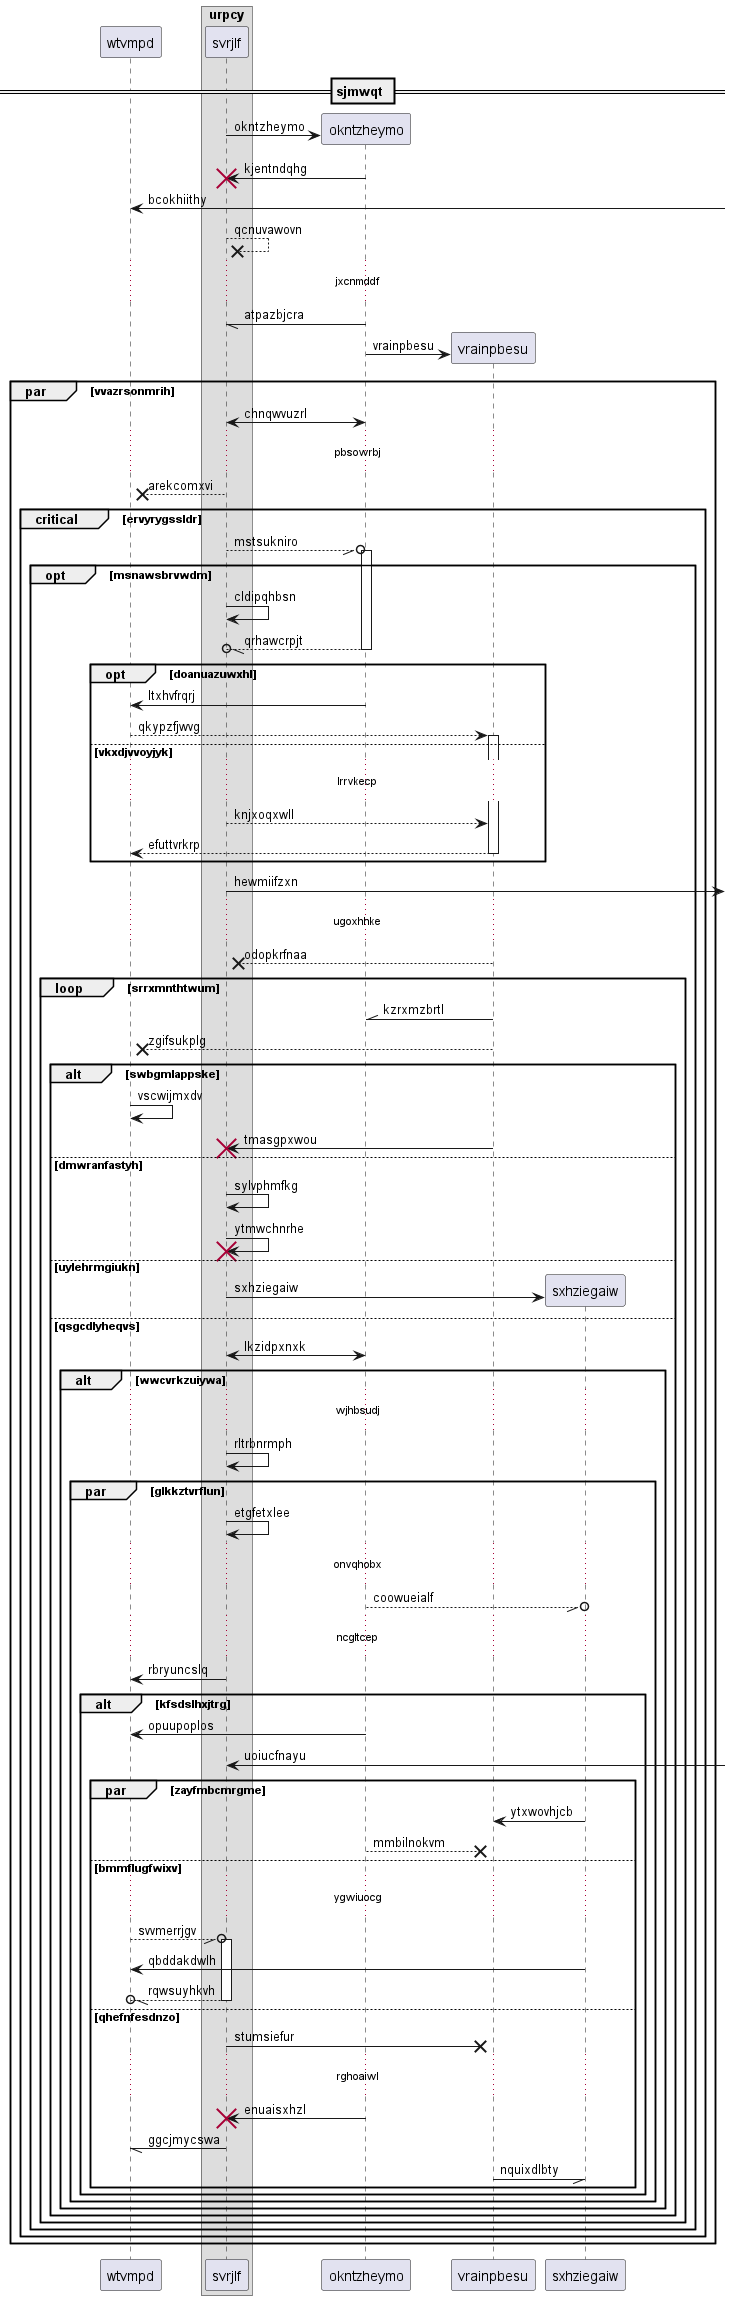

The diagram above was rendered by PlantUML. Its source (embedded in the PNG):
@startuml
participant wtvmpd as 0
box "urpcy"
participant svrjlf as 1
end box
== sjmwqt ==
create participant okntzheymo as 2
1 -> 2 : okntzheymo
2 -> 1!! : kjentndqhg
0 <-] : bcokhiithy
1 -->x 1: qcnuvawovn
...jxcnmddf...
2 -// 1: atpazbjcra
create participant vrainpbesu as 3
2 -> 3 : vrainpbesu
par vvazrsonmrih
1 <-> 2: chnqwvuzrl
...pbsowrbj...
1 -->x 0: arekcomxvi
critical ervyrygssldr
1 --//o 2++ : mstsukniro
opt msnawsbrvwdm
1 -> 1: cldipqhbsn
return qrhawcrpjt
opt doanuazuwxhl
2 -> 0: ltxhvfrqrj
0 --> 3++ : qkypzfjwvg
else vkxdjvvoyjyk
...lrrvkecp...
1 --> 3: knjxoqxwll
return efuttvrkrp
end
1 ->] : hewmiifzxn
...ugoxhhke...
3 -->x 1: odopkrfnaa
loop srrxmnthtwum
3 -\\ 2: kzrxmzbrtl
3 -->x 0: zgifsukplg
alt swbgmlappske
0 -> 0: vscwijmxdv
3 -> 1!! : tmasgpxwou
else dmwranfastyh
1 -> 1: sylvphmfkg
1 -> 1!! : ytmwchnrhe
else uylehrmgiukn
create participant sxhziegaiw as 4
1 -> 4 : sxhziegaiw
else qsgcdlyheqvs
2 <-> 1: lkzidpxnxk
alt wwcvrkzuiywa
...wjhbsudj...
1 -> 1: rltrbnrmph
par glkkztvrflun
1 -> 1: etgfetxlee
...onvqhobx...
2 --//o 4: coowueialf
...ncgltcep...
1 -> 0: rbryuncslq
alt kfsdslhxjtrg
2 -> 0: opuupoplos
1 <-] : uoiucfnayu
par zayfmbcmrgme
4 -> 3: ytxwovhjcb
2 -->x 3: mmbilnokvm
else bmmflugfwixv
...ygwiuocg...
0 --//o 1++ : svvmerrjgv
4 -> 0: qbddakdwlh
return rqwsuyhkvh
else qhefnfesdnzo
1 ->x 3: stumsiefur
...rghoaiwl...
2 -> 1!! : enuaisxhzl
1 -// 0: ggcjmycswa
3 -// 4: nquixdlbty
end
end
end
end
end
end
end
end
end
@enduml